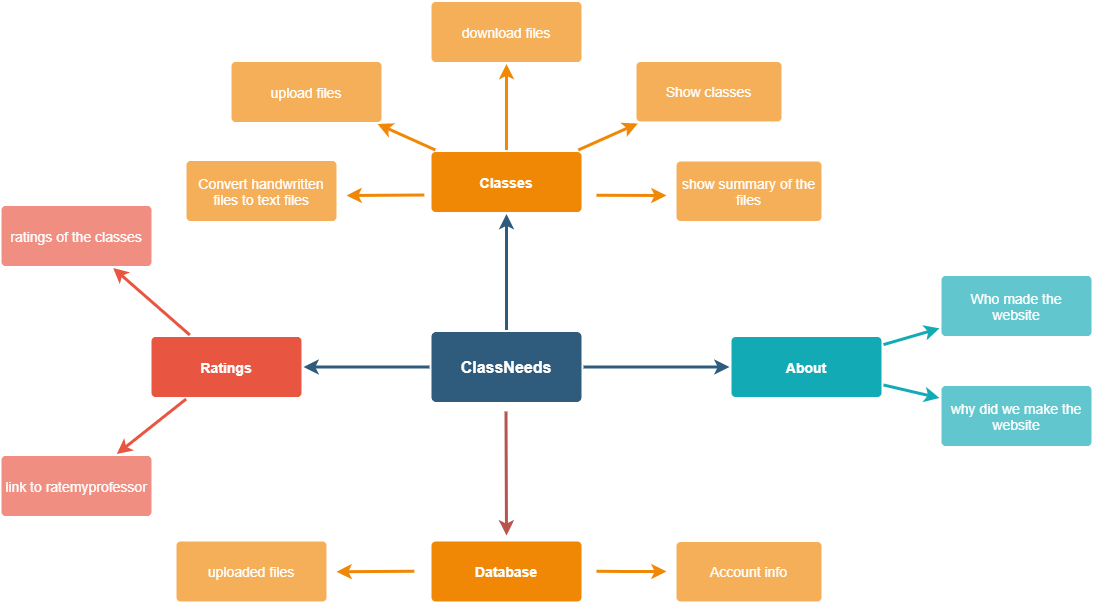

The diagram above was exported from draw.io. Its source (the exported page's mxGraphModel, read from the mxfile embedded in the PNG):
<mxGraphModel dx="2062" dy="1123" grid="1" gridSize="10" guides="1" tooltips="1" connect="1" arrows="1" fold="1" page="1" pageScale="1" pageWidth="1169" pageHeight="827" background="#ffffff" math="0" shadow="0">
  <root>
    <mxCell id="0" />
    <mxCell id="1" parent="0" />
    <mxCell id="EpTzbfmJRFJNsaVGgrAm-1783" value="" style="edgeStyle=none;rounded=0;jumpStyle=none;html=1;shadow=0;labelBackgroundColor=none;startArrow=none;startFill=0;endArrow=classic;endFill=1;jettySize=auto;orthogonalLoop=1;strokeColor=#b85450;strokeWidth=3;fontFamily=Helvetica;fontSize=16;fontColor=#23445D;spacing=5;fillColor=#f8cecc;" parent="1" edge="1">
      <mxGeometry relative="1" as="geometry">
        <mxPoint x="569.5" y="460" as="sourcePoint" />
        <mxPoint x="570" y="584" as="targetPoint" />
      </mxGeometry>
    </mxCell>
    <mxCell id="1745" value="" style="edgeStyle=none;rounded=0;jumpStyle=none;html=1;shadow=0;labelBackgroundColor=none;startArrow=none;startFill=0;endArrow=classic;endFill=1;jettySize=auto;orthogonalLoop=1;strokeColor=#2F5B7C;strokeWidth=3;fontFamily=Helvetica;fontSize=16;fontColor=#23445D;spacing=5;" parent="1" source="1749" target="1764" edge="1">
      <mxGeometry relative="1" as="geometry" />
    </mxCell>
    <mxCell id="1746" value="" style="edgeStyle=none;rounded=0;jumpStyle=none;html=1;shadow=0;labelBackgroundColor=none;startArrow=none;startFill=0;endArrow=classic;endFill=1;jettySize=auto;orthogonalLoop=1;strokeColor=#2F5B7C;strokeWidth=3;fontFamily=Helvetica;fontSize=16;fontColor=#23445D;spacing=5;" parent="1" source="1749" target="1771" edge="1">
      <mxGeometry relative="1" as="geometry" />
    </mxCell>
    <mxCell id="1748" value="" style="edgeStyle=none;rounded=0;jumpStyle=none;html=1;shadow=0;labelBackgroundColor=none;startArrow=none;startFill=0;endArrow=classic;endFill=1;jettySize=auto;orthogonalLoop=1;strokeColor=#2F5B7C;strokeWidth=3;fontFamily=Helvetica;fontSize=16;fontColor=#23445D;spacing=5;" parent="1" source="1749" target="1753" edge="1">
      <mxGeometry relative="1" as="geometry" />
    </mxCell>
    <mxCell id="1749" value="ClassNeeds" style="rounded=1;whiteSpace=wrap;html=1;shadow=0;labelBackgroundColor=none;strokeColor=none;strokeWidth=3;fillColor=#2F5B7C;fontFamily=Helvetica;fontSize=16;fontColor=#FFFFFF;align=center;fontStyle=1;spacing=5;arcSize=7;perimeterSpacing=2;" parent="1" vertex="1">
      <mxGeometry x="495" y="380.5" width="150" height="70" as="geometry" />
    </mxCell>
    <mxCell id="1750" value="" style="edgeStyle=none;rounded=1;jumpStyle=none;html=1;shadow=0;labelBackgroundColor=none;startArrow=none;startFill=0;jettySize=auto;orthogonalLoop=1;strokeColor=#E85642;strokeWidth=3;fontFamily=Helvetica;fontSize=14;fontColor=#FFFFFF;spacing=5;fontStyle=1;fillColor=#b0e3e6;" parent="1" source="1753" target="1756" edge="1">
      <mxGeometry relative="1" as="geometry" />
    </mxCell>
    <mxCell id="1752" value="" style="edgeStyle=none;rounded=1;jumpStyle=none;html=1;shadow=0;labelBackgroundColor=none;startArrow=none;startFill=0;jettySize=auto;orthogonalLoop=1;strokeColor=#E85642;strokeWidth=3;fontFamily=Helvetica;fontSize=14;fontColor=#FFFFFF;spacing=5;fontStyle=1;fillColor=#b0e3e6;" parent="1" source="1753" target="1754" edge="1">
      <mxGeometry relative="1" as="geometry" />
    </mxCell>
    <mxCell id="1753" value="Ratings" style="rounded=1;whiteSpace=wrap;html=1;shadow=0;labelBackgroundColor=none;strokeColor=none;strokeWidth=3;fillColor=#e85642;fontFamily=Helvetica;fontSize=14;fontColor=#FFFFFF;align=center;spacing=5;fontStyle=1;arcSize=7;perimeterSpacing=2;" parent="1" vertex="1">
      <mxGeometry x="215" y="385.5" width="150" height="60" as="geometry" />
    </mxCell>
    <mxCell id="1754" value="link to ratemyprofessor" style="rounded=1;whiteSpace=wrap;html=1;shadow=0;labelBackgroundColor=none;strokeColor=none;strokeWidth=3;fillColor=#f08e81;fontFamily=Helvetica;fontSize=14;fontColor=#FFFFFF;align=center;spacing=5;fontStyle=0;arcSize=7;perimeterSpacing=2;" parent="1" vertex="1">
      <mxGeometry x="65" y="504.5" width="150" height="60" as="geometry" />
    </mxCell>
    <mxCell id="1756" value="ratings of the classes" style="rounded=1;whiteSpace=wrap;html=1;shadow=0;labelBackgroundColor=none;strokeColor=none;strokeWidth=3;fillColor=#f08e81;fontFamily=Helvetica;fontSize=14;fontColor=#FFFFFF;align=center;spacing=5;fontStyle=0;arcSize=7;perimeterSpacing=2;" parent="1" vertex="1">
      <mxGeometry x="65" y="254.5" width="150" height="60" as="geometry" />
    </mxCell>
    <mxCell id="1764" value="Classes" style="rounded=1;whiteSpace=wrap;html=1;shadow=0;labelBackgroundColor=none;strokeColor=none;strokeWidth=3;fillColor=#F08705;fontFamily=Helvetica;fontSize=14;fontColor=#FFFFFF;align=center;spacing=5;fontStyle=1;arcSize=7;perimeterSpacing=2;" parent="1" vertex="1">
      <mxGeometry x="495" y="200.5" width="150" height="60" as="geometry" />
    </mxCell>
    <mxCell id="1765" value="Show classes" style="rounded=1;whiteSpace=wrap;html=1;shadow=0;labelBackgroundColor=none;strokeColor=none;strokeWidth=3;fillColor=#f5af58;fontFamily=Helvetica;fontSize=14;fontColor=#FFFFFF;align=center;spacing=5;arcSize=7;perimeterSpacing=2;" parent="1" vertex="1">
      <mxGeometry x="700" y="110.5" width="145" height="59.5" as="geometry" />
    </mxCell>
    <mxCell id="1766" value="" style="edgeStyle=none;rounded=0;jumpStyle=none;html=1;shadow=0;labelBackgroundColor=none;startArrow=none;startFill=0;endArrow=classic;endFill=1;jettySize=auto;orthogonalLoop=1;strokeColor=#F08705;strokeWidth=3;fontFamily=Helvetica;fontSize=14;fontColor=#FFFFFF;spacing=5;" parent="1" source="1764" target="1765" edge="1">
      <mxGeometry relative="1" as="geometry" />
    </mxCell>
    <mxCell id="1767" value="download files" style="rounded=1;whiteSpace=wrap;html=1;shadow=0;labelBackgroundColor=none;strokeColor=none;strokeWidth=3;fillColor=#f5af58;fontFamily=Helvetica;fontSize=14;fontColor=#FFFFFF;align=center;spacing=5;arcSize=7;perimeterSpacing=2;" parent="1" vertex="1">
      <mxGeometry x="495" y="50.5" width="150" height="60" as="geometry" />
    </mxCell>
    <mxCell id="1768" value="" style="edgeStyle=none;rounded=0;jumpStyle=none;html=1;shadow=0;labelBackgroundColor=none;startArrow=none;startFill=0;endArrow=classic;endFill=1;jettySize=auto;orthogonalLoop=1;strokeColor=#F08705;strokeWidth=3;fontFamily=Helvetica;fontSize=14;fontColor=#FFFFFF;spacing=5;" parent="1" source="1764" target="1767" edge="1">
      <mxGeometry relative="1" as="geometry" />
    </mxCell>
    <mxCell id="1769" value="upload files" style="rounded=1;whiteSpace=wrap;html=1;shadow=0;labelBackgroundColor=none;strokeColor=none;strokeWidth=3;fillColor=#f5af58;fontFamily=Helvetica;fontSize=14;fontColor=#FFFFFF;align=center;spacing=5;arcSize=7;perimeterSpacing=2;" parent="1" vertex="1">
      <mxGeometry x="295" y="110.5" width="150" height="60" as="geometry" />
    </mxCell>
    <mxCell id="1770" value="" style="edgeStyle=none;rounded=0;jumpStyle=none;html=1;shadow=0;labelBackgroundColor=none;startArrow=none;startFill=0;endArrow=classic;endFill=1;jettySize=auto;orthogonalLoop=1;strokeColor=#F08705;strokeWidth=3;fontFamily=Helvetica;fontSize=14;fontColor=#FFFFFF;spacing=5;" parent="1" source="1764" target="1769" edge="1">
      <mxGeometry relative="1" as="geometry" />
    </mxCell>
    <mxCell id="1771" value="About" style="rounded=1;whiteSpace=wrap;html=1;shadow=0;labelBackgroundColor=none;strokeColor=none;strokeWidth=3;fillColor=#12aab5;fontFamily=Helvetica;fontSize=14;fontColor=#FFFFFF;align=center;spacing=5;fontStyle=1;arcSize=7;perimeterSpacing=2;" parent="1" vertex="1">
      <mxGeometry x="795" y="385.4999999999999" width="150" height="60" as="geometry" />
    </mxCell>
    <mxCell id="1774" value="why did we make the website" style="rounded=1;whiteSpace=wrap;html=1;shadow=0;labelBackgroundColor=none;strokeColor=none;strokeWidth=3;fillColor=#61c6ce;fontFamily=Helvetica;fontSize=14;fontColor=#FFFFFF;align=center;spacing=5;fontStyle=0;arcSize=7;perimeterSpacing=2;" parent="1" vertex="1">
      <mxGeometry x="1005" y="434.5" width="150" height="60" as="geometry" />
    </mxCell>
    <mxCell id="1775" value="" style="edgeStyle=none;rounded=1;jumpStyle=none;html=1;shadow=0;labelBackgroundColor=none;startArrow=none;startFill=0;jettySize=auto;orthogonalLoop=1;strokeColor=#12AAB5;strokeWidth=3;fontFamily=Helvetica;fontSize=14;fontColor=#FFFFFF;spacing=5;fontStyle=1;fillColor=#b0e3e6;" parent="1" source="1771" target="1774" edge="1">
      <mxGeometry relative="1" as="geometry" />
    </mxCell>
    <mxCell id="1776" value="Who made the website" style="rounded=1;whiteSpace=wrap;html=1;shadow=0;labelBackgroundColor=none;strokeColor=none;strokeWidth=3;fillColor=#61c6ce;fontFamily=Helvetica;fontSize=14;fontColor=#FFFFFF;align=center;spacing=5;fontStyle=0;arcSize=7;perimeterSpacing=2;" parent="1" vertex="1">
      <mxGeometry x="1005" y="324.5" width="150" height="60" as="geometry" />
    </mxCell>
    <mxCell id="1777" value="" style="edgeStyle=none;rounded=1;jumpStyle=none;html=1;shadow=0;labelBackgroundColor=none;startArrow=none;startFill=0;jettySize=auto;orthogonalLoop=1;strokeColor=#12AAB5;strokeWidth=3;fontFamily=Helvetica;fontSize=14;fontColor=#FFFFFF;spacing=5;fontStyle=1;fillColor=#b0e3e6;" parent="1" source="1771" target="1776" edge="1">
      <mxGeometry relative="1" as="geometry" />
    </mxCell>
    <mxCell id="EpTzbfmJRFJNsaVGgrAm-1779" value="" style="edgeStyle=none;rounded=0;jumpStyle=none;html=1;shadow=0;labelBackgroundColor=none;startArrow=none;startFill=0;endArrow=classic;endFill=1;jettySize=auto;orthogonalLoop=1;strokeColor=#F08705;strokeWidth=3;fontFamily=Helvetica;fontSize=14;fontColor=#FFFFFF;spacing=5;" parent="1" edge="1">
      <mxGeometry relative="1" as="geometry">
        <mxPoint x="660.0005540166205" y="243.75" as="sourcePoint" />
        <mxPoint x="730" y="244" as="targetPoint" />
      </mxGeometry>
    </mxCell>
    <mxCell id="EpTzbfmJRFJNsaVGgrAm-1780" value="show summary of the files" style="rounded=1;whiteSpace=wrap;html=1;shadow=0;labelBackgroundColor=none;strokeColor=none;strokeWidth=3;fillColor=#f5af58;fontFamily=Helvetica;fontSize=14;fontColor=#FFFFFF;align=center;spacing=5;arcSize=7;perimeterSpacing=2;" parent="1" vertex="1">
      <mxGeometry x="740" y="210" width="145" height="59.5" as="geometry" />
    </mxCell>
    <mxCell id="EpTzbfmJRFJNsaVGgrAm-1781" value="" style="edgeStyle=none;rounded=0;jumpStyle=none;html=1;shadow=0;labelBackgroundColor=none;startArrow=none;startFill=0;endArrow=classic;endFill=1;jettySize=auto;orthogonalLoop=1;strokeColor=#F08705;strokeWidth=3;fontFamily=Helvetica;fontSize=14;fontColor=#FFFFFF;spacing=5;" parent="1" edge="1">
      <mxGeometry relative="1" as="geometry">
        <mxPoint x="487.7788888888889" y="243.5" as="sourcePoint" />
        <mxPoint x="410" y="244" as="targetPoint" />
      </mxGeometry>
    </mxCell>
    <mxCell id="EpTzbfmJRFJNsaVGgrAm-1782" value="Convert handwritten files to text files" style="rounded=1;whiteSpace=wrap;html=1;shadow=0;labelBackgroundColor=none;strokeColor=none;strokeWidth=3;fillColor=#f5af58;fontFamily=Helvetica;fontSize=14;fontColor=#FFFFFF;align=center;spacing=5;arcSize=7;perimeterSpacing=2;" parent="1" vertex="1">
      <mxGeometry x="250" y="209.5" width="150" height="60" as="geometry" />
    </mxCell>
    <mxCell id="EpTzbfmJRFJNsaVGgrAm-1785" value="Database" style="rounded=1;whiteSpace=wrap;html=1;shadow=0;labelBackgroundColor=none;strokeColor=none;strokeWidth=3;fillColor=#F08705;fontFamily=Helvetica;fontSize=14;fontColor=#FFFFFF;align=center;spacing=5;fontStyle=1;arcSize=7;perimeterSpacing=2;" parent="1" vertex="1">
      <mxGeometry x="495" y="590" width="150" height="60" as="geometry" />
    </mxCell>
    <mxCell id="EpTzbfmJRFJNsaVGgrAm-1786" value="" style="edgeStyle=none;rounded=0;jumpStyle=none;html=1;shadow=0;labelBackgroundColor=none;startArrow=none;startFill=0;endArrow=classic;endFill=1;jettySize=auto;orthogonalLoop=1;strokeColor=#F08705;strokeWidth=3;fontFamily=Helvetica;fontSize=14;fontColor=#FFFFFF;spacing=5;" parent="1" edge="1">
      <mxGeometry relative="1" as="geometry">
        <mxPoint x="660.0005540166203" y="619.75" as="sourcePoint" />
        <mxPoint x="730" y="620" as="targetPoint" />
        <Array as="points">
          <mxPoint x="690" y="620" />
        </Array>
      </mxGeometry>
    </mxCell>
    <mxCell id="EpTzbfmJRFJNsaVGgrAm-1787" value="Account info" style="rounded=1;whiteSpace=wrap;html=1;shadow=0;labelBackgroundColor=none;strokeColor=none;strokeWidth=3;fillColor=#f5af58;fontFamily=Helvetica;fontSize=14;fontColor=#FFFFFF;align=center;spacing=5;arcSize=7;perimeterSpacing=2;" parent="1" vertex="1">
      <mxGeometry x="740" y="590.5" width="145" height="59.5" as="geometry" />
    </mxCell>
    <mxCell id="EpTzbfmJRFJNsaVGgrAm-1788" value="" style="edgeStyle=none;rounded=0;jumpStyle=none;html=1;shadow=0;labelBackgroundColor=none;startArrow=none;startFill=0;endArrow=classic;endFill=1;jettySize=auto;orthogonalLoop=1;strokeColor=#F08705;strokeWidth=3;fontFamily=Helvetica;fontSize=14;fontColor=#FFFFFF;spacing=5;" parent="1" edge="1">
      <mxGeometry relative="1" as="geometry">
        <mxPoint x="477.778888888889" y="619.75" as="sourcePoint" />
        <mxPoint x="400" y="620.25" as="targetPoint" />
      </mxGeometry>
    </mxCell>
    <mxCell id="EpTzbfmJRFJNsaVGgrAm-1789" value="uploaded files" style="rounded=1;whiteSpace=wrap;html=1;shadow=0;labelBackgroundColor=none;strokeColor=none;strokeWidth=3;fillColor=#f5af58;fontFamily=Helvetica;fontSize=14;fontColor=#FFFFFF;align=center;spacing=5;arcSize=7;perimeterSpacing=2;" parent="1" vertex="1">
      <mxGeometry x="240" y="590" width="150" height="60" as="geometry" />
    </mxCell>
  </root>
</mxGraphModel>